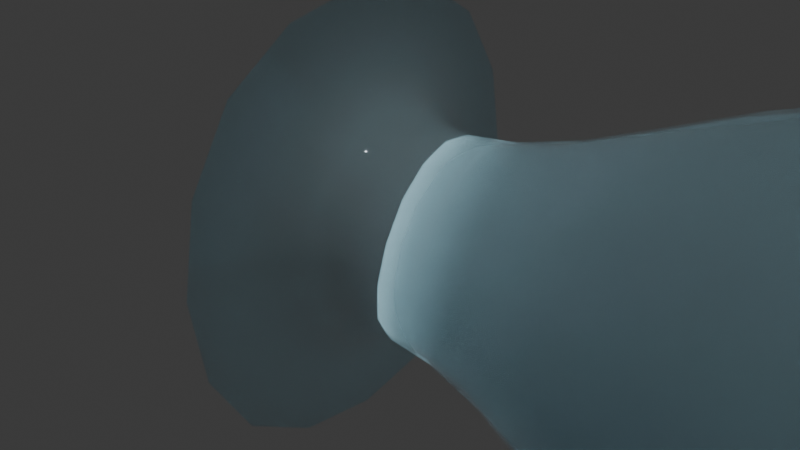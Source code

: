 # Source: kawoosh.blend  (saved by Blender 4.0.36; exported with 4.5.12 LTS)
import bpy
from mathutils import Matrix  # noqa: F401  (used for matrix-valued properties, if any)

bpy.ops.wm.read_factory_settings(use_empty=True)
scene = bpy.context.scene
scene.name = 'Scene'

# ---- collections
col_collection = bpy.data.collections.new('Collection'); scene.collection.children.link(col_collection)

# ---- materials (node trees are filled in below, after node groups)
mat_material_002 = bpy.data.materials.new('Material.002')
mat_material_002.use_transparent_shadow = False

# ---- material node trees
mat_material_002.use_nodes = True; mat_material_002.node_tree.nodes.clear()
_N = mat_material_002.node_tree.nodes; _L = mat_material_002.node_tree.links
n0 = _N.new('ShaderNodeBsdfPrincipled'); n0.name = 'Principled BSDF'; n0.location = (10, 300)
n0.inputs[0].default_value = (0.4934, 0.7194, 0.8009, 1.0)
n0.inputs[2].default_value = 0.0
n0.inputs[3].default_value = 1.45
n0.inputs[18].default_value = 0.7418
n1 = _N.new('ShaderNodeOutputMaterial'); n1.name = 'Material Output'; n1.location = (300, 300)
_L.new(n0.outputs[0], n1.inputs[0])
n1.is_active_output = True

# ---- world
world_world = bpy.data.worlds.new('World'); scene.world = world_world
world_world.use_nodes = True; world_world.node_tree.nodes.clear()
_N = world_world.node_tree.nodes; _L = world_world.node_tree.links
n0 = _N.new('ShaderNodeOutputWorld'); n0.name = 'World Output'; n0.location = (300, 300)
n1 = _N.new('ShaderNodeBackground'); n1.name = 'Background'; n1.location = (10, 300)
n1.inputs[0].default_value = (0.05088, 0.05088, 0.05088, 1.0)
_L.new(n1.outputs[0], n0.inputs[0])
n0.is_active_output = True
world_world.color = (0.05088, 0.05088, 0.05088)
world_world.use_sun_shadow = False
world_world.sun_shadow_jitter_overblur = 0.0

# ---- lights
light_sun = bpy.data.lights.new('Sun', 'SUN')
light_sun.transmission_factor = 0.0
light_sun.energy = 1.0
light_spot = bpy.data.lights.new('Spot', 'SPOT')
light_spot.transmission_factor = 0.0
light_spot.energy = 1000.0
light_spot.shadow_maximum_resolution = 0.006
light_spot.use_absolute_resolution = True
light_spot.use_soft_falloff = False

# ---- meshes
me_cube_001 = bpy.data.meshes.new('Cube.001')
me_cube_001.from_pydata([(0.0, -1.415, -1.415), (0.0, -1.415, 1.415), (0.0, 1.415, -1.415), (0.0, 1.415, 1.415), (1.467, -1.755, -1.755), (1.467, -1.755, 1.755), (1.467, 1.755, -1.755), (1.467, 1.755, 1.755), (0.0, 1.415, -1.415), (0.0, 1.415, 1.415), (0.0, -1.415, -1.415), (0.0, -1.415, 1.415), (0.0005631, 0.5451, 0.5451), (0.0005631, -0.5451, -0.5451), (0.0005631, 0.5451, -0.5451), (0.0005631, -0.5451, 0.5451), (0.5861, 0.5178, 0.5178), (0.5861, -0.5178, -0.5178), (0.5861, 0.5178, -0.5178), (0.5861, -0.5178, 0.5178), (2.482, 0.0, 0.0)], [], [(18, 16, 7, 6), (5, 4, 20), (10, 11, 1, 0), (18, 6, 4, 17), (9, 3, 1, 11), (12, 9, 11, 15), (2, 8, 10, 0), (13, 15, 11, 10), (2, 3, 9, 8), (17, 19, 15, 13), (16, 12, 15, 19), (8, 14, 13, 10), (8, 9, 12, 14), (7, 16, 19, 5), (4, 5, 19, 17), (14, 18, 17, 13), (14, 12, 16, 18), (6, 7, 20), (4, 6, 20), (7, 5, 20)])
me_cube_001.polygons.foreach_set('use_smooth', [True] * 20)
_uv = me_cube_001.uv_layers.new(name='UVMap')
_uv.uv.foreach_set('vector', [0.375, 0.4216, 0.625, 0.4216, 0.625, 0.5, 0.375, 0.5, 0.625, 0.75, 0.375, 0.75, 0.5, 0.625, 0.375, 1.0, 0.625, 1.0, 0.625, 1.0, 0.375, 1.0, 0.2966, 0.5, 0.375, 0.5, 0.375, 0.75, 0.2966, 0.75, 0.875, 0.5, 0.875, 0.5, 0.875, 0.75, 0.875, 0.75, 0.7819, 0.5, 0.875, 0.5, 0.875, 0.75, 0.7819, 0.75, 0.125, 0.5, 0.125, 0.5, 0.125, 0.75, 0.125, 0.75, 0.375, 0.9069, 0.625, 0.9069, 0.625, 1.0, 0.375, 1.0, 0.375, 0.25, 0.625, 0.25, 0.625, 0.25, 0.375, 0.25, 0.375, 0.8284, 0.625, 0.8284, 0.625, 0.9069, 0.375, 0.9069, 0.7034, 0.5, 0.7819, 0.5, 0.7819, 0.75, 0.7034, 0.75, 0.125, 0.5, 0.2181, 0.5, 0.2181, 0.75, 0.125, 0.75, 0.375, 0.25, 0.625, 0.25, 0.625, 0.3431, 0.375, 0.3431, 0.625, 0.5, 0.7034, 0.5, 0.7034, 0.75, 0.625, 0.75, 0.375, 0.75, 0.625, 0.75, 0.625, 0.8284, 0.375, 0.8284, 0.2181, 0.5, 0.2966, 0.5, 0.2966, 0.75, 0.2181, 0.75, 0.375, 0.3431, 0.625, 0.3431, 0.625, 0.4216, 0.375, 0.4216, 0.375, 0.5, 0.625, 0.5, 0.5, 0.625, 0.375, 0.75, 0.375, 0.5, 0.5, 0.625, 0.625, 0.5, 0.625, 0.75, 0.5, 0.625])
me_cube_001.materials.append(mat_material_002)
me_cube_001.update()

# ---- objects
ob_sun = bpy.data.objects.new('Sun', light_sun)
ob_empty = bpy.data.objects.new('Empty', None)
ob_cube = bpy.data.objects.new('Cube', me_cube_001)
ob_spot = bpy.data.objects.new('Spot', light_spot)

# ---- transforms, parenting, visibility, modifiers, constraints
ob_sun.location = (0.0, 0.0, 0.0)
ob_empty.location = (2.379, 0.0, 0.0)
ob_empty.rotation_euler = (0.1188, -0.0, 0.0)
ob_cube.location = (3.219e-06, 0.0, 0.0)
ob_cube.scale = (2.133, 1.0, 1.0)
_m = ob_cube.modifiers.new('Subdivision', 'SUBSURF')
_m.levels = 6
_m = ob_cube.modifiers.new('Displace', 'DISPLACE')
_m.strength = 0.05
_m.texture_coords = 'OBJECT'
_m.texture_coords_object = ob_empty
_m = ob_cube.modifiers.new('Displace.001', 'DISPLACE')
_m.strength = 0.05
_m.texture_coords = 'OBJECT'
_m.texture_coords_object = ob_sun
ob_spot.location = (-1.968, 0.0, 0.0)
ob_spot.rotation_euler = (-0.0, -1.571, 0.0)
ob_spot.scale = (0.2136, 0.2136, 0.2136)

# ---- collection membership
col_collection.objects.link(ob_sun)
col_collection.objects.link(ob_empty)
col_collection.objects.link(ob_cube)
col_collection.objects.link(ob_spot)

# ---- scene / render settings (as saved in the file)
scene.frame_start = 1; scene.frame_end = 30; scene.frame_set(5)
scene.render.engine = 'BLENDER_EEVEE_NEXT'
scene.cycles.sampling_pattern = 'TABULATED_SOBOL'
bpy.context.view_layer.update()

# ---- added for rendering (the .blend has no active camera): camera
cam_auto = bpy.data.cameras.new('AutoCamera')
cam_auto.lens = 50.0
cam_auto.sensor_width = 36.0
cam_auto.clip_end = 1000.0
ob_auto_camera = bpy.data.objects.new('AutoCamera', cam_auto)
scene.collection.objects.link(ob_auto_camera)
ob_auto_camera.location = (3.85237, -4.1809, 2.78707)
ob_auto_camera.rotation_euler = (1.09748, -7.21219e-08, 0.694738)
scene.camera = ob_auto_camera
bpy.context.view_layer.update()
